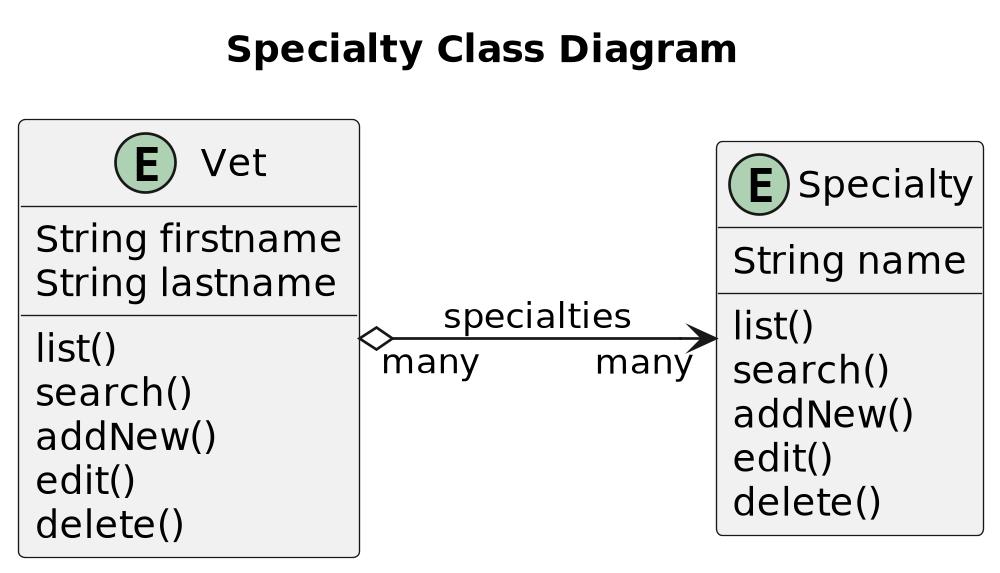

The diagram above was rendered by PlantUML. Its source (embedded in the PNG):
@startuml

title Specialty Class Diagram
'https://plantuml.com/class-diagram

left to right direction
'top to bottom direction

scale 1000 width

entity Vet {
    String firstname
    String lastname
    list()
    search()
    addNew()
    edit()
    delete()
}

entity Specialty {
    String name
    list()
    search()
    addNew()
    edit()
    delete()
}

Vet "many" o--> "many" Specialty: specialties

@enduml